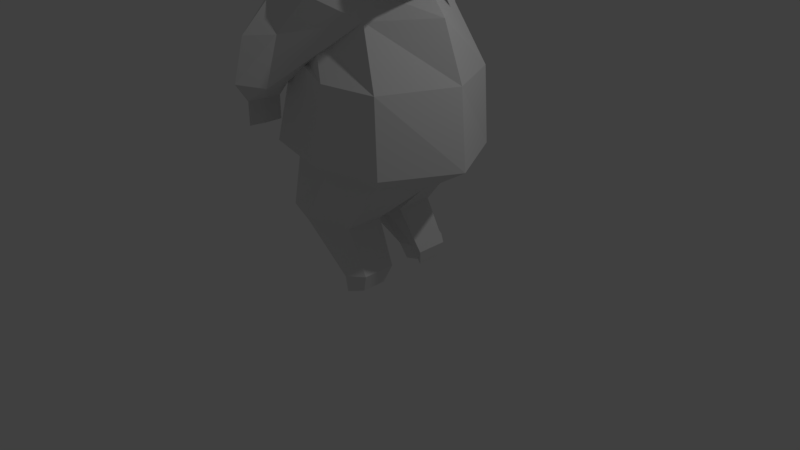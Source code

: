 # Source: Vozinha_NPC.blend  (saved by Blender 2.78.0; exported with 4.5.12 LTS)
import bpy
from mathutils import Matrix  # noqa: F401  (used for matrix-valued properties, if any)

bpy.ops.wm.read_factory_settings(use_empty=True)
scene = bpy.context.scene
scene.name = 'Scene'

# ---- collections
col_collection_1 = bpy.data.collections.new('Collection 1'); scene.collection.children.link(col_collection_1)

# ---- materials (node trees are filled in below, after node groups)
mat_material = bpy.data.materials.new('Material')
mat_material.alpha_threshold = 0.0
mat_material.use_transparent_shadow = False
mat_material.roughness = 0.5
mat_material.line_color = (0.0, 0.0, 0.0, 1.0)

# ---- material node trees

# ---- world
world_world = bpy.data.worlds.new('World'); scene.world = world_world
world_world.color = (0.05088, 0.05088, 0.05088)
world_world.use_sun_shadow = False
world_world.sun_shadow_jitter_overblur = 0.0
world_world.cycles.sampling_method = 'MANUAL'

# ---- cameras
cam_camera = bpy.data.cameras.new('Camera')
cam_camera.clip_end = 100.0
cam_camera.lens = 35.0
cam_camera.sensor_width = 32.0
cam_camera.sensor_height = 18.0
cam_camera.ortho_scale = 7.314
cam_camera.dof.focus_distance = 0.0
cam_camera.dof.aperture_fstop = 128.0

# ---- lights
light_lamp = bpy.data.lights.new('Lamp', 'POINT')
light_lamp.transmission_factor = 0.0
light_lamp.cutoff_distance = 30.0
light_lamp.energy = 100.0
light_lamp.shadow_buffer_clip_start = 1.001
light_lamp.shadow_soft_size = 0.1
light_lamp.shadow_maximum_resolution = 0.006
light_lamp.use_absolute_resolution = True

# ---- meshes
me_cube = bpy.data.meshes.new('Cube')
me_cube.from_pydata([(1.595, 0.6921, -0.5528), (1.595, -0.6936, -0.5528), (-0.8266, -0.6936, -0.5528), (-0.8266, 0.6921, -0.5528), (0.5997, 0.6653, 0.9513), (0.5997, -0.666, 0.9513), (-0.5023, -0.612, 0.7858), (-0.5023, 0.6113, 0.7858), (1.045, 0.5456, 0.6314), (1.045, -0.5463, 0.6314), (-0.6655, -0.5463, 0.3784), (-0.6655, 0.5456, 0.3784), (-0.02796, 0.9705, 0.5), (0.4346, 0.8486, 0.823), (-0.02796, -0.9712, 0.5), (0.4346, -0.8492, 0.823), (-0.6223, -0.9712, 0.5), (-0.717, -0.7804, 0.6981), (-0.6223, 0.9705, 0.5), (-0.717, 0.7797, 0.6981), (0.6, 0.3734, 1.138), (0.6, -0.3734, 1.138), (-0.5164, 0.3734, 1.105), (-0.5165, -0.3734, 1.105), (0.5008, 0.2698, 1.355), (0.5008, -0.2698, 1.355), (-0.5008, 0.2698, 1.349), (-0.5008, -0.2698, 1.349), (1.292, 0.5511, -0.6983), (1.292, -0.5518, -0.6983), (-0.6078, 0.5512, -0.6983), (-0.6078, -0.5518, -0.6983), (2.235, -0.0007382, -0.5528), (-0.8266, -0.000738, -0.5528), (1.225, 0.009768, 0.9605), (-0.4956, -0.0003425, 0.7128), (-0.6655, -0.0003424, 0.2855), (1.719, 0.009768, 0.6406), (0.7403, -3.278e-07, 1.138), (-0.5165, -2.98e-08, 1.027), (0.5164, -3.278e-07, 1.487), (-0.5165, -2.98e-08, 1.462), (1.292, -0.0003425, -0.8704), (-0.6078, -0.0003424, -0.8704), (0.5465, -0.1288, -1.225), (0.5465, -0.5242, -1.225), (-0.876, -0.5242, -1.225), (-0.876, -0.1288, -1.225), (0.5465, 0.5235, -1.224), (-0.876, 0.5235, -1.224), (-0.876, 0.1374, -1.224), (0.5465, 0.1374, -1.224), (0.9511, -0.1861, -1.608), (0.9511, -0.5242, -1.608), (0.4389, -0.5242, -1.608), (0.4389, -0.1861, -1.608), (0.9511, 0.5235, -1.607), (0.4389, 0.5235, -1.607), (0.4389, 0.1947, -1.607), (0.9511, 0.1947, -1.607), (0.8563, -0.2446, -1.773), (0.8563, -0.4999, -1.773), (0.5189, -0.4999, -1.773), (0.5189, -0.2446, -1.773), (0.8563, 0.4994, -1.771), (0.5189, 0.4994, -1.771), (0.5189, 0.253, -1.771), (0.8563, 0.253, -1.771), (-0.2979, 0.768, 0.05538), (-0.6303, 0.592, 0.1495), (-0.2958, -0.7669, 0.05477), (-0.6324, -0.5909, 0.1501), (-0.2564, 1.016, 0.04363), (-0.6718, 1.016, 0.1612), (-0.2537, -1.018, 0.04287), (-0.6744, -1.018, 0.162), (-1.156, 0.5169, -0.2175), (-1.261, 0.5169, -0.2175), (-1.156, -0.5171, -0.2175), (-1.262, -0.5171, -0.2175), (-1.156, 0.6942, -0.2175), (-1.261, 0.6942, -0.2175), (-1.156, -0.6953, -0.2175), (-1.262, -0.6953, -0.2175), (1.486, 0.6999, 0.1264), (1.486, -0.6636, 0.1264), (-0.2434, -0.7285, 0.2848), (-0.2118, 0.727, 0.2755), (2.01, 0.0642, 0.1264), (-0.4979, -0.0007381, 0.2163), (-0.08858, -0.3968, 0.8961), (-0.08858, 0.3961, 0.8961), (0.794, 0.3961, 1.073), (0.7183, -0.3968, 1.064), (0.794, -0.000343, 1.073), (-0.08858, -0.0003427, 0.8552), (-1.156, 0.5169, -0.4378), (-1.261, 0.5169, -0.4378), (-1.156, -0.5171, -0.4378), (-1.262, -0.5171, -0.4378), (-1.156, 0.6942, -0.4378), (-1.261, 0.6942, -0.4378), (-1.156, -0.6953, -0.4378), (-1.262, -0.6953, -0.4378), (0.3842, 0.8558, -0.5528), (0.3842, -0.8578, -0.5528), (0.04875, 0.7892, 0.8685), (0.04874, -0.7904, 0.8685), (0.1899, 0.6745, 0.5049), (0.1899, -0.6757, 0.5049), (-0.1412, 1.007, 0.7605), (-0.1412, -1.008, 0.7605), (-0.3251, 1.2, 0.5), (-0.3251, -1.201, 0.5), (0.05631, 0.4155, 1.117), (0.05631, -0.4159, 1.117), (0.3419, 0.6814, -0.6983), (0.3419, -0.6826, -0.6983), (0.3419, -0.0005872, -0.8704), (-0.2544, -0.6484, -1.225), (-0.2544, -0.1594, -1.225), (-0.2544, 0.6472, -1.224), (-0.2544, 0.1697, -1.224), (0.695, -0.6484, -1.608), (0.695, -0.2303, -1.608), (0.695, 0.6472, -1.607), (0.695, 0.2406, -1.607), (0.6876, -0.6183, -1.773), (0.6876, -0.3026, -1.773), (0.6876, 0.6174, -1.771), (0.6876, 0.3127, -1.771), (-0.4641, 0.7319, 0.1024), (-0.4641, -0.7309, 0.1024), (-0.4641, 1.256, 0.1024), (-0.4641, -1.26, 0.1024), (-1.209, 0.639, -0.2175), (-1.209, -0.6397, -0.2175), (-1.209, 0.8583, -0.2175), (-1.209, -0.8599, -0.2175), (0.712, -0.8609, 0.1714), (0.7278, 0.8823, 0.1667), (0.3022, -0.4419, 1.02), (0.3363, 0.4408, 1.024), (-1.209, 0.639, -0.4378), (-1.209, -0.6397, -0.4378), (-1.209, 0.8583, -0.4378), (-1.209, -0.8599, -0.4378), (0.07209, 0.5896, 1.046), (-0.7407, 0.5298, 1.03), (0.07209, -0.5901, 1.046), (-0.7407, -0.5298, 1.03), (0.7251, 2.364e-05, 1.572), (0.7029, -0.3829, 1.385), (-0.7185, 0.3829, 1.377), (-0.7185, -0.3829, 1.377), (-0.7407, 2.406e-05, 1.536), (0.8436, -0.5298, 1.078), (0.8436, 0.5298, 1.078), (0.7029, 0.3829, 1.385), (0.06267, 0.5897, 1.151), (-0.7501, 0.5299, 1.135), (0.06267, -0.5901, 1.151), (-0.7501, -0.5298, 1.135), (0.7156, 3.133e-05, 1.677), (0.6935, -0.3829, 1.49), (-0.01724, 0.4733, 1.485), (-0.728, 0.3829, 1.481), (-0.01724, -0.4736, 1.485), (-0.728, -0.3829, 1.481), (-0.7501, 3.175e-05, 1.64), (0.8341, -0.5298, 1.182), (0.8341, 0.5299, 1.182), (0.6935, 0.3829, 1.49), (-0.01724, -0.0002007, 1.659), (1.257, 3.423e-05, 1.422), (1.239, -0.3043, 1.274), (1.239, 0.3043, 1.274), (1.231, 0.3043, 1.357), (1.351, -0.421, 1.029), (1.351, 0.4211, 1.029), (1.343, 0.4211, 1.112), (1.343, -0.421, 1.112), (1.231, -0.3042, 1.357), (1.249, 4.034e-05, 1.505), (1.8, 4.583e-05, 0.9598), (1.784, -0.2786, 0.9396), (1.784, 0.2787, 0.9396), (1.64, 0.2538, 1.185), (1.886, -0.3856, 0.9064), (1.886, 0.3856, 0.9064), (1.588, 0.3607, 1.087), (1.588, -0.4105, 1.087), (1.64, -0.3035, 1.185), (1.733, -0.02485, 1.225), (-0.6011, -0.188, 1.165), (-0.4762, -0.188, 1.165), (-0.6011, -0.2748, 1.245), (-0.4762, -0.2748, 1.245), (-0.6011, -0.188, 1.325), (-0.4762, -0.188, 1.325), (-0.6011, -0.1169, 1.245), (-0.6011, -0.188, 1.18), (-0.6011, -0.259, 1.245), (-0.6011, -0.188, 1.311), (-0.4714, -0.1169, 1.245), (-0.4714, -0.188, 1.18), (-0.4714, -0.259, 1.245), (-0.4714, -0.188, 1.311), (-0.6011, 0.2601, 1.245), (-0.4762, 0.2601, 1.245), (-0.6011, 0.1733, 1.165), (-0.4762, 0.1733, 1.165), (-0.6011, 0.1733, 1.325), (-0.4762, 0.1733, 1.325), (-0.6011, 0.2443, 1.245), (-0.6011, 0.1733, 1.18), (-0.6011, 0.1023, 1.245), (-0.6011, 0.1733, 1.311), (-0.4714, 0.2443, 1.245), (-0.4714, 0.1733, 1.18), (-0.4714, 0.1023, 1.245), (-0.4714, 0.1733, 1.311), (-0.6011, -0.1075, 1.251), (-0.6011, -0.1075, 1.239), (-0.6011, -0.1098, 1.245), (-0.4762, -0.1075, 1.239), (-0.4762, -0.1075, 1.251), (-0.6011, 0.09281, 1.239), (-0.6011, 0.09281, 1.251), (-0.6011, 0.09508, 1.245), (-0.4762, 0.09281, 1.251), (-0.4762, 0.09281, 1.239), (-0.4762, 0.04274, 1.263), (-0.4762, -0.007336, 1.269), (-0.4762, -0.05741, 1.263), (-0.6011, 0.04274, 1.263), (-0.6011, -0.007336, 1.269), (-0.6011, -0.05741, 1.263), (-0.6011, 0.04274, 1.275), (-0.6011, -0.007336, 1.281), (-0.6011, -0.05741, 1.275), (-0.4762, -0.05741, 1.275), (-0.4762, -0.007336, 1.281), (-0.4762, 0.04274, 1.275)], [], [(32, 1, 29, 42), (95, 90, 23, 39), (37, 34, 5, 9), (11, 7, 19, 18), (36, 35, 7, 11), (140, 104, 3, 87), (89, 36, 11, 87), (106, 4, 13, 110), (139, 109, 10, 86), (88, 37, 9, 85), (113, 111, 17, 16), (110, 112, 18, 19), (107, 6, 17, 111), (6, 10, 16, 17), (113, 16, 75, 134), (9, 5, 15, 14), (16, 10, 71, 75), (4, 8, 12, 13), (21, 25, 152, 156), (142, 91, 22, 114), (141, 93, 21, 115), (94, 92, 20, 38), (40, 24, 158, 151), (38, 20, 24, 40), (39, 23, 27, 41), (22, 26, 153, 148), (118, 42, 44, 120), (33, 3, 30, 43), (105, 2, 31, 117), (104, 0, 28, 116), (2, 33, 43, 31), (43, 30, 49, 50), (22, 39, 41, 26), (21, 38, 40, 25), (25, 40, 151, 152), (93, 94, 38, 21), (84, 8, 37, 88), (86, 10, 36, 89), (10, 6, 35, 36), (8, 4, 34, 37), (91, 95, 39, 22), (0, 32, 42, 28), (122, 50, 58, 126), (31, 43, 47, 46), (117, 31, 46, 119), (42, 29, 45, 44), (46, 47, 55, 54), (116, 28, 48, 121), (118, 43, 50, 122), (28, 42, 51, 48), (125, 56, 64, 129), (56, 59, 67, 64), (44, 45, 53, 52), (50, 49, 57, 58), (120, 44, 52, 124), (119, 46, 54, 123), (48, 51, 59, 56), (121, 48, 56, 125), (128, 127, 62, 63), (129, 130, 66, 65), (54, 55, 63, 62), (52, 53, 61, 60), (126, 58, 66, 130), (58, 57, 65, 66), (124, 52, 60, 128), (123, 54, 62, 127), (72, 68, 76, 80), (131, 69, 77, 135), (109, 9, 70, 132), (9, 14, 74, 70), (108, 11, 69, 131), (11, 18, 73, 69), (112, 12, 72, 133), (12, 8, 68, 72), (75, 71, 79, 83), (134, 75, 83, 138), (132, 70, 78, 136), (70, 74, 82, 78), (69, 73, 81, 77), (133, 72, 80, 137), (2, 86, 89, 33), (0, 84, 88, 32), (32, 88, 85, 1), (105, 139, 86, 2), (33, 89, 87, 3), (108, 140, 87, 11), (7, 35, 95, 91), (5, 34, 94, 93), (34, 4, 92, 94), (107, 5, 93, 141), (106, 7, 91, 142), (35, 6, 90, 95), (78, 82, 102, 98), (136, 78, 98, 144), (144, 98, 102, 146), (143, 145, 100, 96), (77, 81, 101, 97), (137, 80, 100, 145), (135, 77, 97, 143), (80, 76, 96, 100), (83, 79, 99, 103), (138, 83, 103, 146), (82, 138, 146, 102), (76, 135, 143, 96), (81, 137, 145, 101), (97, 101, 145, 143), (99, 144, 146, 103), (79, 136, 144, 99), (4, 106, 142, 92), (6, 107, 141, 90), (8, 84, 140, 108), (1, 85, 139, 105), (73, 133, 137, 81), (71, 132, 136, 79), (74, 134, 138, 82), (18, 112, 133, 73), (8, 108, 131, 68), (10, 109, 132, 71), (68, 131, 135, 76), (53, 123, 127, 61), (55, 124, 128, 63), (59, 126, 130, 67), (64, 67, 130, 129), (60, 61, 127, 128), (49, 121, 125, 57), (45, 119, 123, 53), (47, 120, 124, 55), (57, 125, 129, 65), (42, 118, 122, 51), (30, 116, 121, 49), (29, 117, 119, 45), (51, 122, 126, 59), (20, 114, 147, 157), (3, 104, 116, 30), (1, 105, 117, 29), (43, 118, 120, 47), (114, 22, 148, 147), (26, 41, 155, 153), (90, 141, 115, 23), (92, 142, 114, 20), (24, 20, 157, 158), (14, 113, 134, 74), (5, 107, 111, 15), (13, 12, 112, 110), (14, 15, 111, 113), (85, 9, 109, 139), (7, 106, 110, 19), (84, 0, 104, 140), (154, 150, 162, 168), (147, 148, 160, 159), (170, 156, 178, 181), (157, 147, 159, 171), (163, 164, 182, 183), (148, 153, 166, 160), (152, 151, 174, 175), (153, 155, 169, 166), (23, 115, 149, 150), (115, 21, 156, 149), (41, 27, 154, 155), (27, 23, 150, 154), (161, 170, 164, 167), (173, 169, 168, 167), (159, 160, 166, 165), (165, 166, 169, 173), (172, 165, 173, 163), (171, 159, 165, 172), (163, 173, 167, 164), (162, 161, 167, 168), (149, 156, 170, 161), (155, 154, 168, 169), (150, 149, 161, 162), (157, 171, 180, 179), (183, 182, 192, 193), (178, 175, 185, 188), (177, 183, 193, 187), (179, 180, 190, 189), (156, 152, 175, 178), (164, 170, 181, 182), (151, 158, 176, 174), (172, 163, 183, 177), (158, 157, 179, 176), (171, 172, 177, 180), (184, 186, 187, 193), (188, 185, 192, 191), (185, 184, 193, 192), (186, 189, 190, 187), (181, 178, 188, 191), (176, 179, 189, 186), (182, 181, 191, 192), (175, 174, 184, 185), (174, 176, 186, 184), (180, 177, 187, 190), (198, 199, 226, 222), (194, 195, 197, 196), (228, 230, 213, 212), (196, 197, 199, 198), (198, 222, 224, 200, 203), (196, 198, 203, 202), (202, 203, 207, 206), (210, 211, 231, 227), (194, 196, 202, 201), (223, 225, 195, 194), (208, 209, 211, 210), (200, 201, 205, 204), (203, 200, 204, 207), (201, 202, 206, 205), (229, 228, 212, 217, 216), (212, 213, 209, 208), (210, 227, 229, 216, 215), (216, 217, 221, 220), (212, 208, 214, 217), (235, 227, 231, 232), (208, 210, 215, 214), (214, 215, 219, 218), (217, 214, 218, 221), (215, 216, 220, 219), (222, 223, 224), (227, 228, 229), (238, 228, 227, 235), (243, 230, 228, 238), (224, 223, 194, 201, 200), (226, 241, 240, 222), (241, 242, 239, 240), (242, 243, 238, 239), (222, 240, 237, 223), (240, 239, 236, 237), (239, 238, 235, 236), (223, 237, 234, 225), (237, 236, 233, 234), (236, 235, 232, 233)])
me_cube.materials.append(mat_material)
me_cube.use_remesh_preserve_volume = False
me_cube.use_remesh_preserve_attributes = False
me_cube.use_mirror_vertex_groups = False
me_cube.update()

# ---- objects
ob_cube = bpy.data.objects.new('Cube', me_cube)
ob_lamp = bpy.data.objects.new('Lamp', light_lamp)
ob_camera = bpy.data.objects.new('Camera', cam_camera)

# ---- transforms, parenting, visibility, modifiers, constraints
ob_cube.location = (0.0, 0.0, 2.371)
ob_cube.scale = (0.7203, 1.249, 1.353)
ob_cube.lock_rotations_4d = False
ob_cube.empty_display_type = 'ARROWS'
ob_cube.lineart.crease_threshold = 0.0
ob_lamp.location = (4.076, 1.005, 5.904)
ob_lamp.rotation_euler = (0.6503, 0.05522, 1.866)
ob_lamp.lock_rotations_4d = False
ob_lamp.empty_display_type = 'ARROWS'
ob_lamp.color = (0.0, 0.0, 0.0, 0.0)
ob_lamp.lineart.crease_threshold = 0.0
ob_camera.location = (7.481, -6.508, 5.344)
ob_camera.rotation_euler = (1.109, 0.0, 0.8149)
ob_camera.lock_rotations_4d = False
ob_camera.empty_display_type = 'ARROWS'
ob_camera.color = (0.0, 0.0, 0.0, 0.0)
ob_camera.display_type = 'WIRE'
ob_camera.lineart.crease_threshold = 0.0

# ---- collection membership
col_collection_1.objects.link(ob_cube)
col_collection_1.objects.link(ob_lamp)
col_collection_1.objects.link(ob_camera)

# ---- scene / render settings (as saved in the file)
scene.camera = ob_camera
scene.frame_start = 1; scene.frame_end = 250; scene.frame_set(0)
scene.render.engine = 'BLENDER_EEVEE_NEXT'
scene.render.resolution_percentage = 50
scene.render.dither_intensity = 0.0
scene.cycles.use_denoising = False
scene.cycles.samples = 128
scene.cycles.sampling_pattern = 'TABULATED_SOBOL'
scene.cycles.light_sampling_threshold = 0.0
scene.cycles.use_adaptive_sampling = False
scene.cycles.use_light_tree = False
scene.cycles.blur_glossy = 0.0
scene.cycles.sample_clamp_indirect = 0.0
scene.view_settings.view_transform = 'Standard'
bpy.context.view_layer.update()
